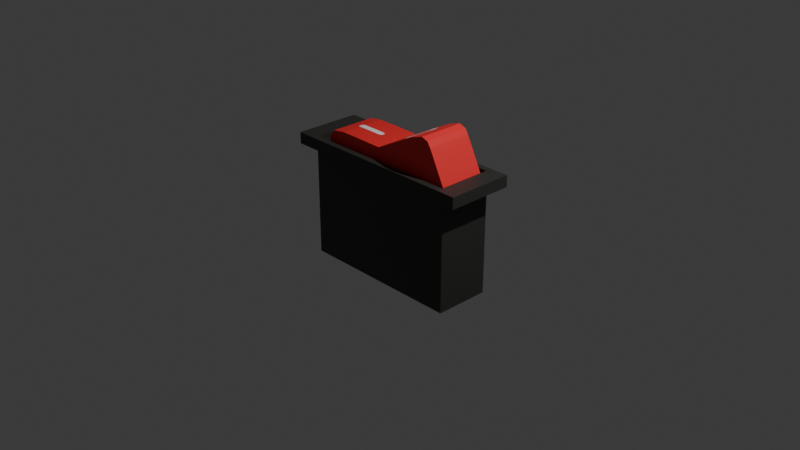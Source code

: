 # Source: switch.blend  (saved by Blender 4.3.34; exported with 4.5.12 LTS)
import bpy
from mathutils import Matrix  # noqa: F401  (used for matrix-valued properties, if any)

bpy.ops.wm.read_factory_settings(use_empty=True)
scene = bpy.context.scene
scene.name = 'Scene'

# ---- collections
col_collection = bpy.data.collections.new('Collection'); scene.collection.children.link(col_collection)

# ---- images (referenced by path relative to the original .blend; pixels are not part of the script)
import os
ASSET_DIR = os.environ.get("B2B_ASSET_DIR", "")  # directory of the original .blend (textures are referenced by path, not embedded)
HERE = os.path.dirname(os.path.abspath(__file__))  # packed textures are extracted next to this script under _unpacked/

def load_image(name, relpath, width, height, colorspace="sRGB"):
    """Load a texture the original file referenced (path relative to the .blend, or extracted next to this script)."""
    p = next((c for c in (os.path.join(HERE, relpath), os.path.join(ASSET_DIR, relpath)) if relpath and os.path.exists(c)), "")
    if p:
        img = bpy.data.images.load(p, check_existing=True)
        img.name = name
    else:  # same state as the original file: an image datablock whose file is absent (Cycles renders it pink)
        img = bpy.data.images.new(name, width, height)
        img.source = "FILE"
        img.filepath = "//" + (relpath or name)
    img.colorspace_settings.name = colorspace
    return img
img_interruptor = load_image('interruptor', '_unpacked/interruptor.1153c218.png', 512, 512, 'sRGB')

# ---- materials (node trees are filled in below, after node groups)
mat_material = bpy.data.materials.new('Material')
mat_material.alpha_threshold = 0.0
mat_material.roughness = 0.5
mat_material.line_color = (0.0, 0.0, 0.0, 1.0)

# ---- material node trees
mat_material.use_nodes = True; mat_material.node_tree.nodes.clear()
_N = mat_material.node_tree.nodes; _L = mat_material.node_tree.links
n0 = _N.new('ShaderNodeOutputMaterial'); n0.name = 'Material Output'; n0.location = (300, 300)
n1 = _N.new('ShaderNodeBsdfPrincipled'); n1.name = 'Principled BSDF'; n1.location = (10, 300)
n1.inputs[3].default_value = 1.45
n2 = _N.new('ShaderNodeTexImage'); n2.name = 'Image Texture'; n2.location = (-280, 280)
n2.image = img_interruptor
_L.new(n1.outputs[0], n0.inputs[0])
_L.new(n2.outputs[0], n1.inputs[0])
n0.is_active_output = True

# ---- world
world_world = bpy.data.worlds.new('World'); scene.world = world_world
world_world.use_nodes = True; world_world.node_tree.nodes.clear()
_N = world_world.node_tree.nodes; _L = world_world.node_tree.links
n0 = _N.new('ShaderNodeOutputWorld'); n0.name = 'World Output'; n0.location = (300, 300)
n1 = _N.new('ShaderNodeBackground'); n1.name = 'Background'; n1.location = (10, 300)
n1.inputs[0].default_value = (0.05088, 0.05088, 0.05088, 1.0)
_L.new(n1.outputs[0], n0.inputs[0])
n0.is_active_output = True
world_world.color = (0.05088, 0.05088, 0.05088)
world_world.sun_shadow_jitter_overblur = 0.0

# ---- cameras
cam_camera = bpy.data.cameras.new('Camera')
cam_camera.clip_end = 100.0
cam_camera.ortho_scale = 7.314

# ---- lights
light_light = bpy.data.lights.new('Light', 'POINT')
light_light.energy = 1000.0
light_light.shadow_soft_size = 0.1

# ---- meshes
me_cube = bpy.data.meshes.new('Cube')
me_cube.from_pydata([(1.0, 1.0, 1.0), (1.0, 1.0, -1.0), (1.0, -1.0, 1.0), (1.0, -1.0, -1.0), (-1.0, 1.0, 1.0), (-1.0, 1.0, -1.0), (-1.0, -1.0, 1.0), (-1.0, -1.0, -1.0), (1.216, -1.216, 1.0), (-1.216, -1.216, 1.0), (1.216, 1.216, 1.0), (-1.216, 1.216, 1.0), (0.9886, -0.9886, 1.207), (-0.9886, -0.9886, 1.207), (0.9886, 0.9886, 1.207), (-0.9886, 0.9886, 1.207), (1.216, -1.216, 1.207), (-1.216, -1.216, 1.207), (1.216, 1.216, 1.207), (-1.216, 1.216, 1.207), (0.9886, -0.9886, 1.054), (-0.9886, -0.9886, 1.054), (0.9886, 0.9886, 1.054), (-0.9886, 0.9886, 1.054)], [], [(4, 6, 9, 11), (3, 2, 6, 7), (7, 6, 4, 5), (5, 1, 3, 7), (1, 0, 2, 3), (5, 4, 0, 1), (11, 9, 17, 19), (2, 0, 10, 8), (0, 4, 11, 10), (6, 2, 8, 9), (14, 15, 23, 22), (9, 8, 16, 17), (10, 11, 19, 18), (8, 10, 18, 16), (12, 13, 17, 16), (14, 12, 16, 18), (13, 15, 19, 17), (15, 14, 18, 19), (22, 23, 21, 20), (12, 14, 22, 20), (15, 13, 21, 23), (13, 12, 20, 21)])
_uv = me_cube.uv_layers.new(name='UVMap')
_uv.uv.foreach_set('vector', [0.2628, 0.2628, 0.2628, 0.02561, 0.2884, 0.0, 0.2884, 0.2884, 0.02561, 0.2628, 0.02561, 0.02561, 0.2628, 0.02561, 0.2628, 0.2628, 0.2372, 0.5256, 2.731e-09, 0.5256, 2.064e-08, 0.2884, 0.2372, 0.2884, 0.4644, 0.2984, 0.4644, 0.5256, 0.2372, 0.5256, 0.2372, 0.2984, 0.2372, 0.7529, 0.009952, 0.7529, 0.009952, 0.5256, 0.2372, 0.5256, 0.4644, 0.7529, 0.2372, 0.7529, 0.2372, 0.5256, 0.4644, 0.5256, 0.8379, 0.2457, 0.8379, 0.5171, 0.8148, 0.5171, 0.8148, 0.2457, 0.02561, 0.02561, 0.02561, 0.2628, 0.0, 0.2884, 0.0, 0.0, 0.02561, 0.2628, 0.2628, 0.2628, 0.2884, 0.2884, 0.0, 0.2884, 0.2628, 0.02561, 0.02561, 0.02561, 0.0, 0.0, 0.2884, 0.0, 0.9442, 0.468, 0.9442, 0.2371, 0.9582, 0.2371, 0.9582, 0.468, 0.9442, 0.006114, 0.9442, 0.2902, 0.9252, 0.2902, 0.9252, 0.006114, 0.9442, 0.2902, 0.9442, 0.5743, 0.9252, 0.5743, 0.9252, 0.2902, 0.8386, 0.5256, 0.8386, 0.814, 0.814, 0.814, 0.814, 0.5256, 0.5444, 0.03245, 0.3209, 0.03245, 0.2952, 0.006751, 0.5701, 0.006751, 0.5444, 0.256, 0.5444, 0.03245, 0.5701, 0.006751, 0.5701, 0.2817, 0.3209, 0.03245, 0.3209, 0.256, 0.2952, 0.2817, 0.2952, 0.006751, 0.3209, 0.256, 0.5444, 0.256, 0.5701, 0.2817, 0.2952, 0.2817, 0.8073, 0.4677, 0.5809, 0.4677, 0.5809, 0.2412, 0.8073, 0.2412, 0.9252, 0.8052, 0.9252, 0.5743, 0.9392, 0.5743, 0.9392, 0.8052, 0.9442, 0.2371, 0.9442, 0.006114, 0.9582, 0.006114, 0.9582, 0.2371, 0.9442, 0.699, 0.9442, 0.468, 0.9582, 0.468, 0.9582, 0.699])
me_cube.materials.append(mat_material)
me_cube.use_mirror_vertex_groups = False
me_cube.update()
me_cube_002 = bpy.data.meshes.new('Cube.002')
me_cube_002.from_pydata([(-1.0, -1.0, -1.0), (-1.0, 1.0, -1.0), (1.0, -1.0, -1.0), (1.0, 1.0, -1.0), (0.0, 1.0, -1.0), (0.0, 1.0, 0.3821), (0.0, -1.0, -1.0), (0.0, -1.0, 0.3821), (-0.08427, -1.0, 0.4446), (-0.9108, -1.0, 0.07071), (-0.2567, -1.0, 0.5724), (-0.4291, -1.0, 0.6996), (-0.6022, -1.0, 0.8172), (-0.7692, -1.0, 0.8583), (-0.8487, -1.0, 0.7057), (-0.8746, -1.0, 0.4981), (-0.8929, -1.0, 0.2846), (-0.9108, 1.0, 0.07071), (-0.08427, 1.0, 0.4446), (-0.8929, 1.0, 0.2846), (-0.8746, 1.0, 0.4981), (-0.8487, 1.0, 0.7057), (-0.7692, 1.0, 0.8583), (-0.6022, 1.0, 0.8172), (-0.4291, 1.0, 0.6996), (-0.2567, 1.0, 0.5724), (0.9108, -1.0, 0.07071), (0.08427, -1.0, 0.4446), (0.8929, -1.0, 0.2846), (0.8746, -1.0, 0.4981), (0.8487, -1.0, 0.7057), (0.7692, -1.0, 0.8583), (0.6022, -1.0, 0.8172), (0.4291, -1.0, 0.6996), (0.2567, -1.0, 0.5724), (0.08427, 1.0, 0.4446), (0.9108, 1.0, 0.07071), (0.2567, 1.0, 0.5724), (0.4291, 1.0, 0.6996), (0.6022, 1.0, 0.8172), (0.7692, 1.0, 0.8583), (0.8487, 1.0, 0.7057), (0.8746, 1.0, 0.4981), (0.8929, 1.0, 0.2846)], [], [(5, 18, 8, 7), (2, 26, 28, 29, 30, 31, 32, 33, 34, 27, 7, 6), (0, 9, 17, 1), (4, 3, 2, 6), (1, 17, 19, 20, 21, 22, 23, 24, 25, 18, 5, 4), (3, 36, 26, 2), (1, 4, 6, 0), (4, 5, 35, 37, 38, 39, 40, 41, 42, 43, 36, 3), (35, 5, 7, 27), (8, 18, 25, 10), (10, 25, 24, 11), (11, 24, 23, 12), (12, 23, 22, 13), (13, 22, 21, 14), (14, 21, 20, 15), (15, 20, 19, 16), (16, 19, 17, 9), (35, 27, 34, 37), (37, 34, 33, 38), (38, 33, 32, 39), (39, 32, 31, 40), (40, 31, 30, 41), (41, 30, 29, 42), (42, 29, 28, 43), (43, 28, 26, 36), (6, 7, 8, 10, 11, 12, 13, 14, 15, 16, 9, 0)])
_uv = me_cube_002.uv_layers.new(name='UVMap')
_uv.uv.foreach_set('vector', [0.814, -4.907e-09, 0.8262, -5.824e-09, 0.8262, 0.2372, 0.814, 0.2372, 0.4424, 1.0, 0.3154, 0.9894, 0.29, 0.9873, 0.2647, 0.9851, 0.2401, 0.9821, 0.222, 0.9726, 0.2269, 0.9528, 0.2408, 0.9323, 0.2559, 0.9118, 0.271, 0.8914, 0.2784, 0.8814, 0.4424, 0.8814, 0.7988, 0.7135, 0.6714, 0.7135, 0.6714, 0.4763, 0.7988, 0.4763, 0.814, 0.1186, 0.814, 0.2372, 0.5768, 0.2372, 0.5768, 0.1186, 0.6627, 1.0, 0.5358, 0.9894, 0.5104, 0.9873, 0.4851, 0.9851, 0.4605, 0.9821, 0.4424, 0.9726, 0.4472, 0.9528, 0.4612, 0.9323, 0.4763, 0.9118, 0.4914, 0.8914, 0.4988, 0.8814, 0.6627, 0.8814, 0.222, 1.0, 0.09456, 1.0, 0.09456, 0.7628, 0.222, 0.7628, 0.814, 2.611e-08, 0.814, 0.1186, 0.5768, 0.1186, 0.5768, 8.206e-09, 0.6627, 0.8814, 0.4988, 0.8814, 0.4914, 0.8714, 0.4763, 0.851, 0.4612, 0.8305, 0.4472, 0.81, 0.4424, 0.7902, 0.4605, 0.7808, 0.4851, 0.7777, 0.5104, 0.7755, 0.5358, 0.7734, 0.6627, 0.7628, 0.6751, 1.0, 0.6627, 1.0, 0.6627, 0.7628, 0.6751, 0.7628, 0.8262, 0.2372, 0.8262, -5.824e-09, 0.851, -7.699e-09, 0.851, 0.2372, 0.851, 0.2372, 0.851, -7.699e-09, 0.8758, -9.573e-09, 0.8758, 0.2372, 0.8758, 0.2372, 0.8758, -9.573e-09, 0.9003, -1.142e-08, 0.9003, 0.2372, 0.9003, 0.2372, 0.9003, -1.142e-08, 0.9203, -1.293e-08, 0.9203, 0.2372, 0.5768, 0.7135, 0.5768, 0.4763, 0.5957, 0.4763, 0.5957, 0.7135, 0.5957, 0.7135, 0.5957, 0.4763, 0.6205, 0.4763, 0.6205, 0.7135, 0.6205, 0.7135, 0.6205, 0.4763, 0.646, 0.4763, 0.646, 0.7135, 0.646, 0.7135, 0.646, 0.4763, 0.6714, 0.4763, 0.6714, 0.7135, 0.6751, 1.0, 0.6751, 0.7628, 0.7005, 0.7628, 0.7005, 1.0, 0.7005, 1.0, 0.7005, 0.7628, 0.7258, 0.7628, 0.7258, 1.0, 0.7258, 1.0, 0.7258, 0.7628, 0.7506, 0.7628, 0.7506, 1.0, 0.7506, 1.0, 0.7506, 0.7628, 0.77, 0.7628, 0.77, 1.0, -4.809e-09, 1.0, 1.31e-08, 0.7628, 0.0189, 0.7628, 0.0189, 1.0, 0.0189, 1.0, 0.0189, 0.7628, 0.0437, 0.7628, 0.0437, 1.0, 0.0437, 1.0, 0.0437, 0.7628, 0.06911, 0.7628, 0.06911, 1.0, 0.06911, 1.0, 0.06911, 0.7628, 0.09456, 0.7628, 0.09456, 1.0, 0.4424, 0.8814, 0.2784, 0.8814, 0.271, 0.8714, 0.2559, 0.851, 0.2408, 0.8305, 0.2269, 0.81, 0.222, 0.7902, 0.2401, 0.7808, 0.2647, 0.7777, 0.29, 0.7755, 0.3154, 0.7734, 0.4424, 0.7628])
me_cube_002.materials.append(mat_material)
me_cube_002.update()

# ---- objects
ob_cube = bpy.data.objects.new('Cube', me_cube)
ob_light = bpy.data.objects.new('Light', light_light)
ob_camera = bpy.data.objects.new('Camera', cam_camera)
ob_cube_001 = bpy.data.objects.new('Cube.001', me_cube_002)

# ---- transforms, parenting, visibility, modifiers, constraints
ob_cube.location = (0.0, 0.0, 0.0)
ob_cube.scale = (0.9, 0.3, 0.6)
ob_cube.lock_rotations_4d = False
ob_cube.empty_display_type = 'ARROWS'
ob_cube.lineart.crease_threshold = 0.0
ob_light.location = (4.076, 1.005, 5.904)
ob_light.rotation_euler = (0.6503, 0.05522, 1.866)
ob_light.lock_rotations_4d = False
ob_light.empty_display_type = 'ARROWS'
ob_light.color = (0.0, 0.0, 0.0, 0.0)
ob_light.lineart.crease_threshold = 0.0
ob_camera.location = (7.359, -6.926, 4.958)
ob_camera.rotation_euler = (1.109, 0.0, 0.8149)
ob_camera.lock_rotations_4d = False
ob_camera.empty_display_type = 'ARROWS'
ob_camera.color = (0.0, 0.0, 0.0, 0.0)
ob_camera.display_type = 'WIRE'
ob_camera.lineart.crease_threshold = 0.0
ob_cube_001.location = (0.0, 0.0, 0.7368)
ob_cube_001.rotation_euler = (0.0, -0.2329, 0.0)
ob_cube_001.scale = (0.84, 0.2506, 0.2912)

# ---- collection membership
col_collection.objects.link(ob_cube)
col_collection.objects.link(ob_light)
col_collection.objects.link(ob_camera)
col_collection.objects.link(ob_cube_001)

# ---- scene / render settings (as saved in the file)
scene.camera = ob_camera
scene.frame_start = 1; scene.frame_end = 10; scene.frame_set(1)
scene.render.engine = 'BLENDER_EEVEE_NEXT'
bpy.context.view_layer.update()
